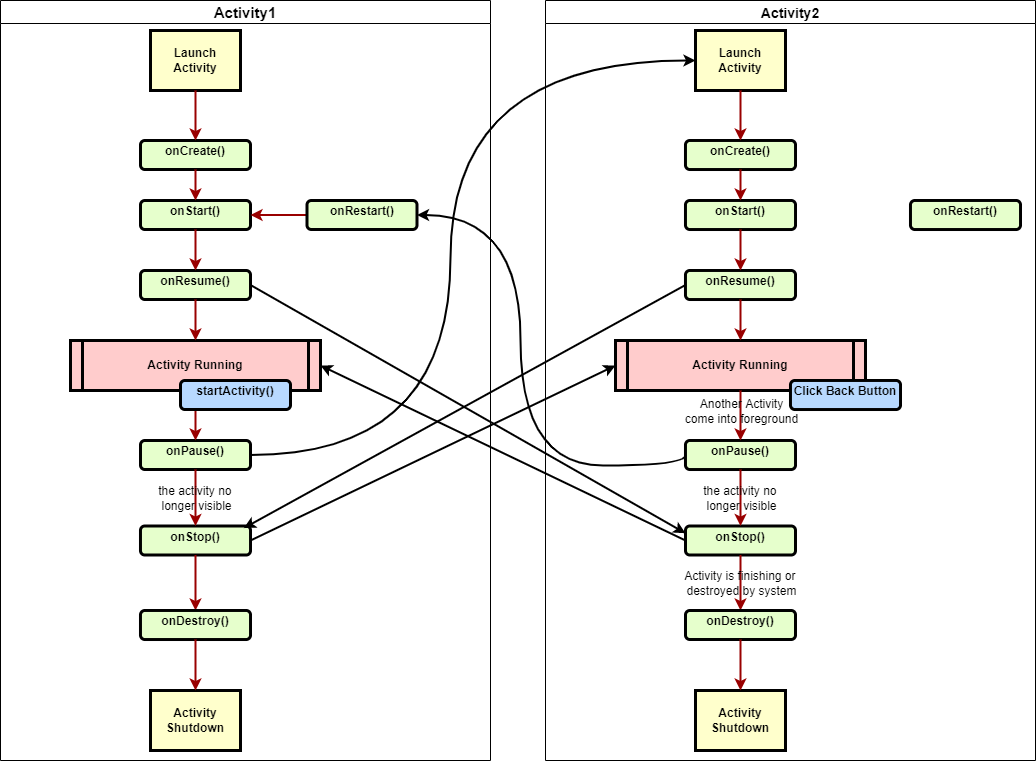

The diagram above was exported from draw.io. Its source (the exported page's mxGraphModel, read from the mxfile embedded in the PNG):
<mxGraphModel dx="1209" dy="741" grid="1" gridSize="10" guides="1" tooltips="1" connect="1" arrows="1" fold="1" page="1" pageScale="1" pageWidth="827" pageHeight="1169" math="0" shadow="0">
  <root>
    <mxCell id="0" />
    <mxCell id="1" parent="0" />
    <mxCell id="2" value="&lt;p style=&quot;margin: 4px 0px 0px ; text-align: center&quot;&gt;onCreate()&lt;/p&gt;" style="verticalAlign=middle;align=center;overflow=fill;fontSize=12;fontFamily=Helvetica;html=1;rounded=1;fontStyle=1;strokeWidth=3;fillColor=#E6FFCC;labelBackgroundColor=none;" parent="1" vertex="1">
      <mxGeometry x="180" y="160" width="110" height="29" as="geometry" />
    </mxCell>
    <mxCell id="3" value="Launch&#10;Activity" style="whiteSpace=wrap;align=center;verticalAlign=middle;fontStyle=1;strokeWidth=3;fillColor=#FFFFCC;labelBackgroundColor=none;" parent="1" vertex="1">
      <mxGeometry x="190" y="50" width="90" height="60" as="geometry" />
    </mxCell>
    <mxCell id="4" value="Activity Running" style="shape=process;whiteSpace=wrap;align=center;verticalAlign=middle;size=0.0475;fontStyle=1;strokeWidth=3;fillColor=#FFCCCC;labelBackgroundColor=none;" parent="1" vertex="1">
      <mxGeometry x="110" y="360" width="250" height="50" as="geometry" />
    </mxCell>
    <mxCell id="5" value="" style="edgeStyle=none;noEdgeStyle=1;strokeColor=#990000;strokeWidth=2;labelBackgroundColor=none;" parent="1" source="3" target="2" edge="1">
      <mxGeometry width="100" height="100" relative="1" as="geometry">
        <mxPoint x="-143.5" y="240" as="sourcePoint" />
        <mxPoint x="-43.5" y="140" as="targetPoint" />
      </mxGeometry>
    </mxCell>
    <mxCell id="6" value="&lt;p style=&quot;margin: 4px 0px 0px ; text-align: center&quot;&gt;onStart()&lt;/p&gt;" style="verticalAlign=middle;align=center;overflow=fill;fontSize=12;fontFamily=Helvetica;html=1;rounded=1;fontStyle=1;strokeWidth=3;fillColor=#E6FFCC;labelBackgroundColor=none;" parent="1" vertex="1">
      <mxGeometry x="180" y="220" width="110" height="29" as="geometry" />
    </mxCell>
    <mxCell id="7" value="" style="edgeStyle=none;noEdgeStyle=1;strokeColor=#990000;strokeWidth=2;exitX=0.5;exitY=1;exitDx=0;exitDy=0;entryX=0.5;entryY=0;entryDx=0;entryDy=0;labelBackgroundColor=none;" parent="1" source="2" target="6" edge="1">
      <mxGeometry width="100" height="100" relative="1" as="geometry">
        <mxPoint x="245" y="120" as="sourcePoint" />
        <mxPoint x="245" y="181" as="targetPoint" />
      </mxGeometry>
    </mxCell>
    <mxCell id="8" value="&lt;p style=&quot;margin: 4px 0px 0px ; text-align: center&quot;&gt;onResume()&lt;/p&gt;&lt;p style=&quot;margin: 0px ; margin-top: 4px ; text-align: center ; text-decoration: underline&quot;&gt;&lt;br&gt;&lt;/p&gt;" style="verticalAlign=middle;align=center;overflow=fill;fontSize=12;fontFamily=Helvetica;html=1;rounded=1;fontStyle=1;strokeWidth=3;fillColor=#E6FFCC;labelBackgroundColor=none;" parent="1" vertex="1">
      <mxGeometry x="180" y="290" width="110" height="29" as="geometry" />
    </mxCell>
    <mxCell id="9" value="" style="edgeStyle=none;noEdgeStyle=1;strokeColor=#990000;strokeWidth=2;exitX=0.5;exitY=1;exitDx=0;exitDy=0;entryX=0.5;entryY=0;entryDx=0;entryDy=0;labelBackgroundColor=none;" parent="1" source="6" target="8" edge="1">
      <mxGeometry width="100" height="100" relative="1" as="geometry">
        <mxPoint x="235" y="270" as="sourcePoint" />
        <mxPoint x="245" y="251" as="targetPoint" />
      </mxGeometry>
    </mxCell>
    <mxCell id="10" value="" style="edgeStyle=none;noEdgeStyle=1;strokeColor=#990000;strokeWidth=2;exitX=0.5;exitY=1;exitDx=0;exitDy=0;labelBackgroundColor=none;" parent="1" source="8" target="4" edge="1">
      <mxGeometry width="100" height="100" relative="1" as="geometry">
        <mxPoint x="245" y="210" as="sourcePoint" />
        <mxPoint x="245" y="242" as="targetPoint" />
      </mxGeometry>
    </mxCell>
    <mxCell id="11" value="&lt;p style=&quot;margin: 4px 0px 0px ; text-align: center&quot;&gt;onPause()&lt;/p&gt;" style="verticalAlign=middle;align=center;overflow=fill;fontSize=12;fontFamily=Helvetica;html=1;rounded=1;fontStyle=1;strokeWidth=3;fillColor=#E6FFCC;labelBackgroundColor=none;" parent="1" vertex="1">
      <mxGeometry x="180" y="460" width="110" height="29" as="geometry" />
    </mxCell>
    <mxCell id="12" value="&#10;" style="text;spacingTop=-5;align=center;labelBackgroundColor=none;" parent="1" vertex="1">
      <mxGeometry x="90" y="420" width="20" height="20" as="geometry" />
    </mxCell>
    <mxCell id="13" value="&lt;p style=&quot;margin: 4px 0px 0px ; text-align: center&quot;&gt;onStop()&lt;/p&gt;&lt;p style=&quot;margin: 4px 0px 0px ; text-align: center&quot;&gt;&lt;br&gt;&lt;/p&gt;" style="verticalAlign=middle;align=center;overflow=fill;fontSize=12;fontFamily=Helvetica;html=1;rounded=1;fontStyle=1;strokeWidth=3;fillColor=#E6FFCC;labelBackgroundColor=none;" parent="1" vertex="1">
      <mxGeometry x="180" y="545.5" width="110" height="29" as="geometry" />
    </mxCell>
    <mxCell id="14" value="" style="endArrow=classic;html=1;rounded=1;exitX=0.5;exitY=1;exitDx=0;exitDy=0;entryX=0.5;entryY=0;entryDx=0;entryDy=0;strokeColor=#990000;strokeWidth=2;edgeStyle=elbowEdgeStyle;labelBackgroundColor=none;" parent="1" source="4" target="11" edge="1">
      <mxGeometry relative="1" as="geometry">
        <mxPoint x="206.5" y="420" as="sourcePoint" />
        <mxPoint x="306.5" y="420" as="targetPoint" />
      </mxGeometry>
    </mxCell>
    <mxCell id="20" value="" style="endArrow=classic;html=1;rounded=1;exitX=0.5;exitY=1;exitDx=0;exitDy=0;entryX=0.5;entryY=0;entryDx=0;entryDy=0;strokeColor=#990000;strokeWidth=2;edgeStyle=elbowEdgeStyle;labelBackgroundColor=none;" parent="1" source="13" target="22" edge="1">
      <mxGeometry relative="1" as="geometry">
        <mxPoint x="234.57999999999998" y="590" as="sourcePoint" />
        <mxPoint x="234.57999999999998" y="650" as="targetPoint" />
      </mxGeometry>
    </mxCell>
    <mxCell id="22" value="&lt;p style=&quot;margin: 4px 0px 0px ; text-align: center&quot;&gt;onDestroy()&lt;/p&gt;&lt;p style=&quot;margin: 4px 0px 0px ; text-align: center&quot;&gt;&lt;br&gt;&lt;/p&gt;" style="verticalAlign=middle;align=center;overflow=fill;fontSize=12;fontFamily=Helvetica;html=1;rounded=1;fontStyle=1;strokeWidth=3;fillColor=#E6FFCC;labelBackgroundColor=none;" parent="1" vertex="1">
      <mxGeometry x="180" y="630" width="110" height="29" as="geometry" />
    </mxCell>
    <mxCell id="23" value="" style="edgeStyle=elbowEdgeStyle;rounded=1;orthogonalLoop=1;jettySize=auto;html=1;strokeColor=#990000;strokeWidth=2;labelBackgroundColor=none;" parent="1" source="24" target="6" edge="1">
      <mxGeometry relative="1" as="geometry" />
    </mxCell>
    <mxCell id="24" value="&lt;p style=&quot;margin: 4px 0px 0px ; text-align: center&quot;&gt;onRestart()&lt;/p&gt;" style="verticalAlign=middle;align=center;overflow=fill;fontSize=12;fontFamily=Helvetica;html=1;rounded=1;fontStyle=1;strokeWidth=3;fillColor=#E6FFCC;labelBackgroundColor=none;" parent="1" vertex="1">
      <mxGeometry x="346.5" y="220" width="110" height="29" as="geometry" />
    </mxCell>
    <mxCell id="25" style="edgeStyle=elbowEdgeStyle;rounded=1;orthogonalLoop=1;jettySize=auto;html=1;exitX=0.5;exitY=1;exitDx=0;exitDy=0;strokeColor=#990000;strokeWidth=2;labelBackgroundColor=none;" parent="1" source="24" target="24" edge="1">
      <mxGeometry relative="1" as="geometry" />
    </mxCell>
    <mxCell id="32" value="" style="endArrow=classic;html=1;rounded=1;entryX=0.5;entryY=0;entryDx=0;entryDy=0;strokeColor=#990000;strokeWidth=2;exitX=0.5;exitY=1;exitDx=0;exitDy=0;labelBackgroundColor=none;" parent="1" source="11" target="13" edge="1">
      <mxGeometry relative="1" as="geometry">
        <mxPoint x="336.5" y="490" as="sourcePoint" />
        <mxPoint x="336.5" y="550" as="targetPoint" />
      </mxGeometry>
    </mxCell>
    <mxCell id="33" value="&lt;span style=&quot;&quot;&gt;the activity no &lt;br&gt;longer visible&lt;br&gt;&lt;/span&gt;" style="edgeLabel;resizable=0;html=1;align=center;verticalAlign=middle;labelBackgroundColor=none;" parent="32" connectable="0" vertex="1">
      <mxGeometry relative="1" as="geometry" />
    </mxCell>
    <mxCell id="34" value="Activity&#10;Shutdown" style="whiteSpace=wrap;align=center;verticalAlign=middle;fontStyle=1;strokeWidth=3;fillColor=#FFFFCC;labelBackgroundColor=none;" parent="1" vertex="1">
      <mxGeometry x="190" y="710" width="90" height="60" as="geometry" />
    </mxCell>
    <mxCell id="35" value="" style="edgeStyle=none;noEdgeStyle=1;strokeColor=#990000;strokeWidth=2;exitX=0.5;exitY=1;exitDx=0;exitDy=0;labelBackgroundColor=none;" parent="1" source="22" target="34" edge="1">
      <mxGeometry width="100" height="100" relative="1" as="geometry">
        <mxPoint x="588" y="510" as="sourcePoint" />
        <mxPoint x="456.5" y="660" as="targetPoint" />
      </mxGeometry>
    </mxCell>
    <mxCell id="36" value="Activity1" style="swimlane;labelBackgroundColor=none;swimlaneFillColor=none;fontSize=15;" parent="1" vertex="1">
      <mxGeometry x="40" y="20" width="490" height="760" as="geometry" />
    </mxCell>
    <mxCell id="101" value="&lt;p style=&quot;margin: 4px 0px 0px ; text-align: center&quot;&gt;startActivity()&lt;/p&gt;" style="verticalAlign=middle;align=center;overflow=fill;fontSize=12;fontFamily=Helvetica;html=1;rounded=1;fontStyle=1;strokeWidth=3;fillColor=#B8D9FF;labelBackgroundColor=none;strokeColor=#000000;" parent="36" vertex="1">
      <mxGeometry x="180" y="380" width="110" height="29" as="geometry" />
    </mxCell>
    <mxCell id="67" value="&lt;p style=&quot;margin: 4px 0px 0px ; text-align: center&quot;&gt;onCreate()&lt;/p&gt;" style="verticalAlign=middle;align=center;overflow=fill;fontSize=12;fontFamily=Helvetica;html=1;rounded=1;fontStyle=1;strokeWidth=3;fillColor=#E6FFCC;labelBackgroundColor=none;" parent="1" vertex="1">
      <mxGeometry x="725" y="160" width="110" height="29" as="geometry" />
    </mxCell>
    <mxCell id="68" value="Launch&#10;Activity" style="whiteSpace=wrap;align=center;verticalAlign=middle;fontStyle=1;strokeWidth=3;fillColor=#FFFFCC;labelBackgroundColor=none;" parent="1" vertex="1">
      <mxGeometry x="735" y="50" width="90" height="60" as="geometry" />
    </mxCell>
    <mxCell id="69" value="Activity Running" style="shape=process;whiteSpace=wrap;align=center;verticalAlign=middle;size=0.0475;fontStyle=1;strokeWidth=3;fillColor=#FFCCCC;labelBackgroundColor=none;" parent="1" vertex="1">
      <mxGeometry x="655" y="360" width="250" height="50" as="geometry" />
    </mxCell>
    <mxCell id="70" value="" style="edgeStyle=none;noEdgeStyle=1;strokeColor=#990000;strokeWidth=2;labelBackgroundColor=none;" parent="1" source="68" target="67" edge="1">
      <mxGeometry width="100" height="100" relative="1" as="geometry">
        <mxPoint x="401.5" y="240" as="sourcePoint" />
        <mxPoint x="501.5" y="140" as="targetPoint" />
      </mxGeometry>
    </mxCell>
    <mxCell id="71" value="&lt;p style=&quot;margin: 4px 0px 0px ; text-align: center&quot;&gt;onStart()&lt;/p&gt;" style="verticalAlign=middle;align=center;overflow=fill;fontSize=12;fontFamily=Helvetica;html=1;rounded=1;fontStyle=1;strokeWidth=3;fillColor=#E6FFCC;labelBackgroundColor=none;" parent="1" vertex="1">
      <mxGeometry x="725" y="220" width="110" height="29" as="geometry" />
    </mxCell>
    <mxCell id="72" value="" style="edgeStyle=none;noEdgeStyle=1;strokeColor=#990000;strokeWidth=2;exitX=0.5;exitY=1;exitDx=0;exitDy=0;entryX=0.5;entryY=0;entryDx=0;entryDy=0;labelBackgroundColor=none;" parent="1" source="67" target="71" edge="1">
      <mxGeometry width="100" height="100" relative="1" as="geometry">
        <mxPoint x="790" y="120" as="sourcePoint" />
        <mxPoint x="790" y="181" as="targetPoint" />
      </mxGeometry>
    </mxCell>
    <mxCell id="73" value="&lt;p style=&quot;margin: 4px 0px 0px ; text-align: center&quot;&gt;onResume()&lt;/p&gt;&lt;p style=&quot;margin: 0px ; margin-top: 4px ; text-align: center ; text-decoration: underline&quot;&gt;&lt;br&gt;&lt;/p&gt;" style="verticalAlign=middle;align=center;overflow=fill;fontSize=12;fontFamily=Helvetica;html=1;rounded=1;fontStyle=1;strokeWidth=3;fillColor=#E6FFCC;labelBackgroundColor=none;" parent="1" vertex="1">
      <mxGeometry x="725" y="290" width="110" height="29" as="geometry" />
    </mxCell>
    <mxCell id="74" value="" style="edgeStyle=none;noEdgeStyle=1;strokeColor=#990000;strokeWidth=2;exitX=0.5;exitY=1;exitDx=0;exitDy=0;entryX=0.5;entryY=0;entryDx=0;entryDy=0;labelBackgroundColor=none;" parent="1" source="71" target="73" edge="1">
      <mxGeometry width="100" height="100" relative="1" as="geometry">
        <mxPoint x="780" y="270" as="sourcePoint" />
        <mxPoint x="790" y="251" as="targetPoint" />
      </mxGeometry>
    </mxCell>
    <mxCell id="75" value="" style="edgeStyle=none;noEdgeStyle=1;strokeColor=#990000;strokeWidth=2;exitX=0.5;exitY=1;exitDx=0;exitDy=0;labelBackgroundColor=none;" parent="1" source="73" target="69" edge="1">
      <mxGeometry width="100" height="100" relative="1" as="geometry">
        <mxPoint x="790" y="210" as="sourcePoint" />
        <mxPoint x="790" y="242" as="targetPoint" />
      </mxGeometry>
    </mxCell>
    <mxCell id="76" value="&lt;p style=&quot;margin: 4px 0px 0px ; text-align: center&quot;&gt;onPause()&lt;/p&gt;" style="verticalAlign=middle;align=center;overflow=fill;fontSize=12;fontFamily=Helvetica;html=1;rounded=1;fontStyle=1;strokeWidth=3;fillColor=#E6FFCC;labelBackgroundColor=none;" parent="1" vertex="1">
      <mxGeometry x="725" y="460" width="110" height="29" as="geometry" />
    </mxCell>
    <mxCell id="77" value="&#10;" style="text;spacingTop=-5;align=center;labelBackgroundColor=none;" parent="1" vertex="1">
      <mxGeometry x="635" y="420" width="20" height="20" as="geometry" />
    </mxCell>
    <mxCell id="78" value="&lt;p style=&quot;margin: 4px 0px 0px ; text-align: center&quot;&gt;onStop()&lt;/p&gt;&lt;p style=&quot;margin: 4px 0px 0px ; text-align: center&quot;&gt;&lt;br&gt;&lt;/p&gt;" style="verticalAlign=middle;align=center;overflow=fill;fontSize=12;fontFamily=Helvetica;html=1;rounded=1;fontStyle=1;strokeWidth=3;fillColor=#E6FFCC;labelBackgroundColor=none;" parent="1" vertex="1">
      <mxGeometry x="725" y="545.5" width="110" height="29" as="geometry" />
    </mxCell>
    <mxCell id="79" value="" style="endArrow=classic;html=1;rounded=1;exitX=0.5;exitY=1;exitDx=0;exitDy=0;entryX=0.5;entryY=0;entryDx=0;entryDy=0;strokeColor=#990000;strokeWidth=2;edgeStyle=elbowEdgeStyle;labelBackgroundColor=none;" parent="1" source="69" target="76" edge="1">
      <mxGeometry relative="1" as="geometry">
        <mxPoint x="751.5" y="420" as="sourcePoint" />
        <mxPoint x="851.5" y="420" as="targetPoint" />
      </mxGeometry>
    </mxCell>
    <mxCell id="80" value="&lt;span style=&quot;font-size: 12px;&quot;&gt;Another Activity&lt;/span&gt;&lt;br style=&quot;padding: 0px; margin: 0px; font-size: 12px;&quot;&gt;&lt;span style=&quot;font-size: 12px;&quot;&gt;come into foreground&lt;/span&gt;" style="edgeLabel;resizable=0;html=1;align=center;verticalAlign=middle;labelBackgroundColor=none;" parent="79" connectable="0" vertex="1">
      <mxGeometry relative="1" as="geometry">
        <mxPoint y="-5" as="offset" />
      </mxGeometry>
    </mxCell>
    <mxCell id="85" value="" style="endArrow=classic;html=1;rounded=1;exitX=0.5;exitY=1;exitDx=0;exitDy=0;entryX=0.5;entryY=0;entryDx=0;entryDy=0;strokeColor=#990000;strokeWidth=2;edgeStyle=elbowEdgeStyle;labelBackgroundColor=none;" parent="1" source="78" target="87" edge="1">
      <mxGeometry relative="1" as="geometry">
        <mxPoint x="779.5799999999999" y="590" as="sourcePoint" />
        <mxPoint x="779.5799999999999" y="650" as="targetPoint" />
      </mxGeometry>
    </mxCell>
    <mxCell id="86" value="&lt;span style=&quot;&quot;&gt;Activity is finishing or &lt;br&gt;destroyed by system&lt;/span&gt;" style="edgeLabel;resizable=0;html=1;align=center;verticalAlign=middle;labelBackgroundColor=none;" parent="85" connectable="0" vertex="1">
      <mxGeometry relative="1" as="geometry" />
    </mxCell>
    <mxCell id="87" value="&lt;p style=&quot;margin: 4px 0px 0px ; text-align: center&quot;&gt;onDestroy()&lt;/p&gt;&lt;p style=&quot;margin: 4px 0px 0px ; text-align: center&quot;&gt;&lt;br&gt;&lt;/p&gt;" style="verticalAlign=middle;align=center;overflow=fill;fontSize=12;fontFamily=Helvetica;html=1;rounded=1;fontStyle=1;strokeWidth=3;fillColor=#E6FFCC;labelBackgroundColor=none;" parent="1" vertex="1">
      <mxGeometry x="725" y="630" width="110" height="29" as="geometry" />
    </mxCell>
    <mxCell id="90" style="edgeStyle=elbowEdgeStyle;rounded=1;orthogonalLoop=1;jettySize=auto;html=1;exitX=0.5;exitY=1;exitDx=0;exitDy=0;strokeColor=#990000;strokeWidth=2;labelBackgroundColor=none;" parent="1" edge="1">
      <mxGeometry relative="1" as="geometry">
        <mxPoint x="946.5" y="249" as="sourcePoint" />
        <mxPoint x="946.7142857142858" y="249" as="targetPoint" />
      </mxGeometry>
    </mxCell>
    <mxCell id="91" value="" style="endArrow=classic;html=1;rounded=1;entryX=0.5;entryY=0;entryDx=0;entryDy=0;strokeColor=#990000;strokeWidth=2;exitX=0.5;exitY=1;exitDx=0;exitDy=0;labelBackgroundColor=none;" parent="1" source="76" target="78" edge="1">
      <mxGeometry relative="1" as="geometry">
        <mxPoint x="881.5" y="490" as="sourcePoint" />
        <mxPoint x="881.5" y="550" as="targetPoint" />
      </mxGeometry>
    </mxCell>
    <mxCell id="92" value="&lt;span style=&quot;&quot;&gt;the activity no &lt;br&gt;longer visible&lt;br&gt;&lt;/span&gt;" style="edgeLabel;resizable=0;html=1;align=center;verticalAlign=middle;labelBackgroundColor=none;" parent="91" connectable="0" vertex="1">
      <mxGeometry relative="1" as="geometry" />
    </mxCell>
    <mxCell id="93" value="Activity&#10;Shutdown" style="whiteSpace=wrap;align=center;verticalAlign=middle;fontStyle=1;strokeWidth=3;fillColor=#FFFFCC;labelBackgroundColor=none;" parent="1" vertex="1">
      <mxGeometry x="735" y="710" width="90" height="60" as="geometry" />
    </mxCell>
    <mxCell id="94" value="" style="edgeStyle=none;noEdgeStyle=1;strokeColor=#990000;strokeWidth=2;exitX=0.5;exitY=1;exitDx=0;exitDy=0;labelBackgroundColor=none;" parent="1" source="87" target="93" edge="1">
      <mxGeometry width="100" height="100" relative="1" as="geometry">
        <mxPoint x="1133" y="510" as="sourcePoint" />
        <mxPoint x="1001.5" y="660" as="targetPoint" />
      </mxGeometry>
    </mxCell>
    <mxCell id="95" value="Activity2" style="swimlane;labelBackgroundColor=none;startSize=23;fontSize=14;" parent="1" vertex="1">
      <mxGeometry x="585" y="20" width="490" height="760" as="geometry" />
    </mxCell>
    <mxCell id="120" value="&lt;p style=&quot;margin: 4px 0px 0px ; text-align: center&quot;&gt;onRestart()&lt;/p&gt;" style="verticalAlign=middle;align=center;overflow=fill;fontSize=12;fontFamily=Helvetica;html=1;rounded=1;fontStyle=1;strokeWidth=3;fillColor=#E6FFCC;labelBackgroundColor=none;" parent="95" vertex="1">
      <mxGeometry x="365" y="200" width="110" height="29" as="geometry" />
    </mxCell>
    <mxCell id="121" value="&lt;p style=&quot;margin: 4px 0px 0px ; text-align: center&quot;&gt;Click Back Button&lt;/p&gt;" style="verticalAlign=middle;align=center;overflow=fill;fontSize=12;fontFamily=Helvetica;html=1;rounded=1;fontStyle=1;strokeWidth=3;fillColor=#B8D9FF;labelBackgroundColor=none;strokeColor=#000000;" parent="95" vertex="1">
      <mxGeometry x="245" y="380" width="110" height="29" as="geometry" />
    </mxCell>
    <mxCell id="99" value="" style="endArrow=classic;html=1;labelBackgroundColor=none;edgeStyle=orthogonalEdgeStyle;curved=1;exitX=1;exitY=0.5;exitDx=0;exitDy=0;entryX=0;entryY=0.5;entryDx=0;entryDy=0;strokeWidth=2;" parent="1" source="11" target="68" edge="1">
      <mxGeometry relative="1" as="geometry">
        <mxPoint x="490" y="330" as="sourcePoint" />
        <mxPoint x="590" y="330" as="targetPoint" />
        <Array as="points">
          <mxPoint x="490" y="475" />
          <mxPoint x="490" y="80" />
        </Array>
      </mxGeometry>
    </mxCell>
    <mxCell id="118" value="" style="endArrow=classic;html=1;entryX=0;entryY=0.5;entryDx=0;entryDy=0;exitX=1;exitY=0.5;exitDx=0;exitDy=0;strokeWidth=2;" parent="1" source="13" target="69" edge="1">
      <mxGeometry width="50" height="50" relative="1" as="geometry">
        <mxPoint x="400" y="560" as="sourcePoint" />
        <mxPoint x="300" y="570" as="targetPoint" />
      </mxGeometry>
    </mxCell>
    <mxCell id="119" value="" style="endArrow=classic;html=1;entryX=0.939;entryY=0.074;entryDx=0;entryDy=0;exitX=0;exitY=0.5;exitDx=0;exitDy=0;entryPerimeter=0;strokeWidth=2;" parent="1" source="73" target="13" edge="1">
      <mxGeometry width="50" height="50" relative="1" as="geometry">
        <mxPoint x="735" y="307.25" as="sourcePoint" />
        <mxPoint x="300" y="570.0000000000002" as="targetPoint" />
      </mxGeometry>
    </mxCell>
    <mxCell id="122" value="" style="endArrow=classic;html=1;labelBackgroundColor=none;edgeStyle=orthogonalEdgeStyle;curved=1;exitX=0;exitY=0.5;exitDx=0;exitDy=0;entryX=1;entryY=0.5;entryDx=0;entryDy=0;strokeWidth=2;" parent="1" source="76" target="24" edge="1">
      <mxGeometry relative="1" as="geometry">
        <mxPoint x="300" y="484.5" as="sourcePoint" />
        <mxPoint x="745" y="90" as="targetPoint" />
        <Array as="points">
          <mxPoint x="725" y="485" />
          <mxPoint x="560" y="485" />
          <mxPoint x="560" y="235" />
          <mxPoint x="457" y="235" />
        </Array>
      </mxGeometry>
    </mxCell>
    <mxCell id="123" value="" style="endArrow=classic;html=1;entryX=0;entryY=0.25;entryDx=0;entryDy=0;exitX=1;exitY=0.5;exitDx=0;exitDy=0;strokeWidth=2;" parent="1" source="8" target="78" edge="1">
      <mxGeometry width="50" height="50" relative="1" as="geometry">
        <mxPoint x="735" y="314.5" as="sourcePoint" />
        <mxPoint x="293.2900000000002" y="557.646" as="targetPoint" />
      </mxGeometry>
    </mxCell>
    <mxCell id="124" value="" style="endArrow=classic;html=1;entryX=1;entryY=0.5;entryDx=0;entryDy=0;exitX=0;exitY=0.5;exitDx=0;exitDy=0;strokeWidth=2;" parent="1" source="78" target="4" edge="1">
      <mxGeometry width="50" height="50" relative="1" as="geometry">
        <mxPoint x="300" y="570.0000000000002" as="sourcePoint" />
        <mxPoint x="665" y="395" as="targetPoint" />
      </mxGeometry>
    </mxCell>
  </root>
</mxGraphModel>